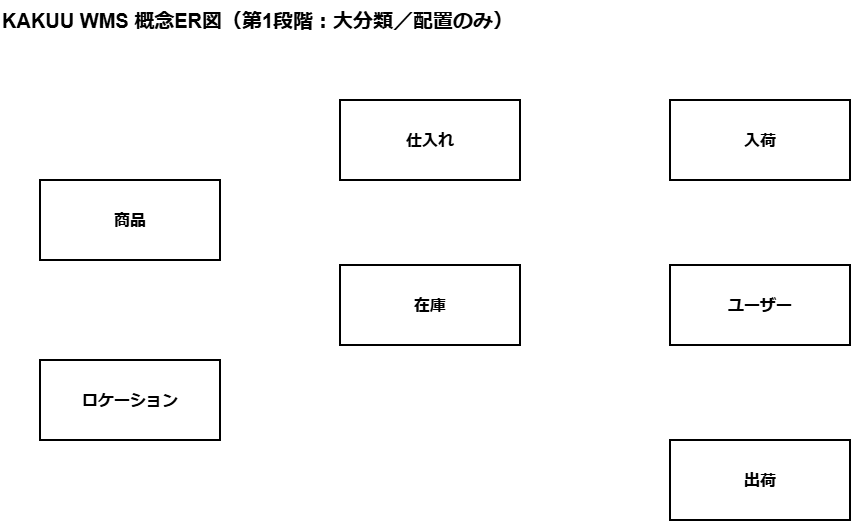

The diagram above was exported from draw.io. Its source (the exported page's mxGraphModel, read from the mxfile embedded in the PNG):
<mxGraphModel dx="1030" dy="570" grid="1" gridSize="10" guides="1" tooltips="1" connect="1" arrows="1" fold="1" page="1" pageScale="1" pageWidth="1169" pageHeight="827" math="0" shadow="0">
  <root>
    <mxCell id="0" />
    <mxCell id="1" parent="0" />
    <mxCell id="title" parent="1" style="text;html=1;strokeColor=none;fillColor=none;align=left;verticalAlign=middle;whiteSpace=wrap;rounded=0;fontSize=20;fontStyle=1;" value="KAKUU WMS 概念ER図（第1段階：大分類／配置のみ）" vertex="1">
      <mxGeometry height="40" width="620" x="60" y="30" as="geometry" />
    </mxCell>
    <mxCell id="product" parent="1" style="rounded=0;whiteSpace=wrap;html=1;fillColor=#ffffff;strokeColor=#000000;strokeWidth=2;fontSize=16;fontStyle=1;align=center;verticalAlign=middle;" value="商品" vertex="1">
      <mxGeometry height="80" width="180" x="100" y="210" as="geometry" />
    </mxCell>
    <mxCell id="purchase" parent="1" style="rounded=0;whiteSpace=wrap;html=1;fillColor=#ffffff;strokeColor=#000000;strokeWidth=2;fontSize=16;fontStyle=1;align=center;verticalAlign=middle;" value="仕入れ" vertex="1">
      <mxGeometry height="80" width="180" x="400" y="130" as="geometry" />
    </mxCell>
    <mxCell id="receiving" parent="1" style="rounded=0;whiteSpace=wrap;html=1;fillColor=#ffffff;strokeColor=#000000;strokeWidth=2;fontSize=16;fontStyle=1;align=center;verticalAlign=middle;" value="入荷" vertex="1">
      <mxGeometry height="80" width="180" x="730" y="130" as="geometry" />
    </mxCell>
    <mxCell id="inventory" parent="1" style="rounded=0;whiteSpace=wrap;html=1;fillColor=#ffffff;strokeColor=#000000;strokeWidth=2;fontSize=16;fontStyle=1;align=center;verticalAlign=middle;" value="在庫" vertex="1">
      <mxGeometry height="80" width="180" x="400" y="295" as="geometry" />
    </mxCell>
    <mxCell id="shipping" parent="1" style="rounded=0;whiteSpace=wrap;html=1;fillColor=#ffffff;strokeColor=#000000;strokeWidth=2;fontSize=16;fontStyle=1;align=center;verticalAlign=middle;" value="出荷" vertex="1">
      <mxGeometry height="80" width="180" x="730" y="470" as="geometry" />
    </mxCell>
    <mxCell id="location" parent="1" style="rounded=0;whiteSpace=wrap;html=1;fillColor=#ffffff;strokeColor=#000000;strokeWidth=2;fontSize=16;fontStyle=1;align=center;verticalAlign=middle;" value="ロケーション" vertex="1">
      <mxGeometry height="80" width="180" x="100" y="390" as="geometry" />
    </mxCell>
    <mxCell id="user" parent="1" style="rounded=0;whiteSpace=wrap;html=1;fillColor=#ffffff;strokeColor=#000000;strokeWidth=2;fontSize=16;fontStyle=1;align=center;verticalAlign=middle;" value="ユーザー" vertex="1">
      <mxGeometry height="80" width="180" x="730" y="295" as="geometry" />
    </mxCell>
  </root>
</mxGraphModel>